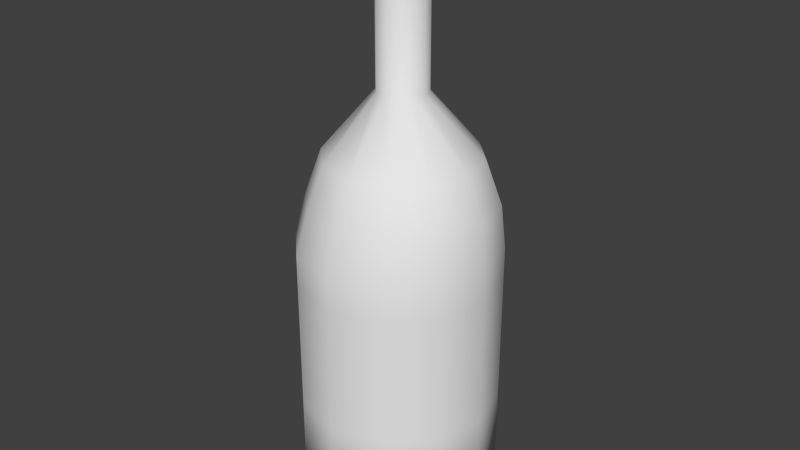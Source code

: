 # Source: Liquor.blend  (saved by Blender 2.73.0; exported with 4.5.12 LTS)
import bpy
from mathutils import Matrix  # noqa: F401  (used for matrix-valued properties, if any)

bpy.ops.wm.read_factory_settings(use_empty=True)
scene = bpy.context.scene
scene.name = 'Scene'

# ---- collections
col_collection_1 = bpy.data.collections.new('Collection 1'); scene.collection.children.link(col_collection_1)

# ---- world
world_world = bpy.data.worlds.new('World'); scene.world = world_world
world_world.color = (0.05088, 0.05088, 0.05088)
world_world.use_sun_shadow = False
world_world.sun_shadow_jitter_overblur = 0.0
world_world.cycles.sampling_method = 'MANUAL'
world_world.cycles.sample_map_resolution = 256

# ---- meshes
me_circle = bpy.data.meshes.new('Circle')
me_circle.from_pydata([(0.0, 1.0, 0.0), (-0.5, 0.866, 0.0), (-0.866, 0.5, 0.0), (-1.0, -4.371e-08, 0.0), (-0.866, -0.5, 0.0), (-0.5, -0.866, 0.0), (-1.51e-07, -1.0, 0.0), (0.5, -0.866, 0.0), (0.866, -0.5, 0.0), (1.0, -4.649e-07, 0.0), (0.866, 0.5, 0.0), (0.5, 0.866, 0.0), (0.0, 1.0, -5.915), (-0.5, 0.866, -5.915), (-0.866, 0.5, -5.915), (-1.0, -4.371e-08, -5.915), (-0.866, -0.5, -5.915), (-0.5, -0.866, -5.915), (-1.51e-07, -1.0, -5.915), (0.5, -0.866, -5.915), (0.866, -0.5, -5.915), (1.0, -4.649e-07, -5.915), (0.866, 0.5, -5.915), (0.5, 0.866, -5.915), (-2.072e-08, 3.086, -8.4), (-1.543, 2.672, -8.4), (-2.672, 1.543, -8.4), (-3.086, 1.552e-07, -8.4), (-2.672, -1.543, -8.4), (-1.543, -2.672, -8.4), (-4.866e-07, -3.086, -8.4), (1.543, -2.672, -8.4), (2.672, -1.543, -8.4), (3.086, -1.145e-06, -8.4), (2.672, 1.543, -8.4), (1.543, 2.672, -8.4), (-2.92e-08, 3.73, -10.22), (-1.865, 3.23, -10.22), (-3.23, 1.865, -10.22), (-3.73, 2.499e-07, -10.22), (-3.23, -1.865, -10.22), (-1.865, -3.23, -10.22), (-5.924e-07, -3.73, -10.22), (1.865, -3.23, -10.22), (3.23, -1.865, -10.22), (3.73, -1.321e-06, -10.22), (3.23, 1.865, -10.22), (1.865, 3.23, -10.22), (-0.07097, 3.922, -11.93), (-2.096, 3.379, -11.93), (-3.578, 1.897, -11.93), (-4.12, -0.1274, -11.93), (-3.578, -2.152, -11.93), (-2.096, -3.634, -11.93), (-0.07097, -4.176, -11.93), (1.954, -3.634, -11.93), (3.436, -2.152, -11.93), (3.978, -0.1274, -11.93), (3.436, 1.897, -11.93), (1.954, 3.379, -11.93), (-0.07097, 3.922, -22.98), (-2.096, 3.379, -22.98), (-3.578, 1.897, -22.98), (-4.12, -0.1274, -22.98), (-3.578, -2.152, -22.98), (-2.096, -3.634, -22.98), (-0.07097, -4.176, -22.98), (1.954, -3.634, -22.98), (3.436, -2.152, -22.98), (3.978, -0.1274, -22.98), (3.436, 1.897, -22.98), (1.954, 3.379, -22.98), (-0.07097, 2.283, -22.98), (-1.276, 1.96, -22.98), (-2.158, 1.078, -22.98), (-2.481, -0.1274, -22.98), (-2.158, -1.332, -22.98), (-1.276, -2.215, -22.98), (-0.07097, -2.538, -22.98), (1.134, -2.215, -22.98), (2.016, -1.332, -22.98), (2.339, -0.1274, -22.98), (2.016, 1.078, -22.98), (1.134, 1.96, -22.98), (-0.07097, 1.285, -22.73), (-0.7771, 1.096, -22.73), (-1.294, 0.5787, -22.73), (-1.483, -0.1274, -22.73), (-1.294, -0.8335, -22.73), (-0.7771, -1.35, -22.73), (-0.07097, -1.54, -22.73), (0.6352, -1.35, -22.73), (1.152, -0.8335, -22.73), (1.341, -0.1274, -22.73), (1.152, 0.5787, -22.73), (0.6352, 1.096, -22.73), (1.954, 3.379, -18.58), (1.954, 3.379, -13.24), (-0.07097, 3.922, -13.24), (-0.07097, 3.922, -18.58), (3.436, 1.897, -18.58), (3.436, 1.897, -13.24), (3.978, -0.1274, -18.58), (3.978, -0.1274, -13.24), (3.436, -2.152, -18.58), (3.436, -2.152, -13.24), (1.954, -3.634, -18.58), (1.954, -3.634, -13.24), (-0.07097, -4.176, -18.58), (-0.07097, -4.176, -13.24), (-2.096, -3.634, -18.58), (-2.096, -3.634, -13.24), (-3.578, -2.152, -18.58), (-3.578, -2.152, -13.24), (-4.12, -0.1274, -18.58), (-4.12, -0.1274, -13.24), (-3.578, 1.897, -18.58), (-3.578, 1.897, -13.24), (-2.096, 3.379, -18.58), (-2.096, 3.379, -13.24)], [], [(11, 23, 12, 0), (10, 22, 23, 11), (9, 21, 22, 10), (8, 20, 21, 9), (7, 19, 20, 8), (6, 18, 19, 7), (5, 17, 18, 6), (4, 16, 17, 5), (3, 15, 16, 4), (2, 14, 15, 3), (1, 13, 14, 2), (0, 12, 13, 1), (23, 35, 24, 12), (22, 34, 35, 23), (21, 33, 34, 22), (20, 32, 33, 21), (19, 31, 32, 20), (18, 30, 31, 19), (17, 29, 30, 18), (16, 28, 29, 17), (15, 27, 28, 16), (14, 26, 27, 15), (13, 25, 26, 14), (12, 24, 25, 13), (35, 47, 36, 24), (34, 46, 47, 35), (33, 45, 46, 34), (32, 44, 45, 33), (31, 43, 44, 32), (30, 42, 43, 31), (29, 41, 42, 30), (28, 40, 41, 29), (27, 39, 40, 28), (26, 38, 39, 27), (25, 37, 38, 26), (24, 36, 37, 25), (47, 59, 48, 36), (46, 58, 59, 47), (45, 57, 58, 46), (44, 56, 57, 45), (43, 55, 56, 44), (42, 54, 55, 43), (41, 53, 54, 42), (40, 52, 53, 41), (39, 51, 52, 40), (38, 50, 51, 39), (37, 49, 50, 38), (36, 48, 49, 37), (96, 71, 60, 99), (100, 70, 71, 96), (102, 69, 70, 100), (104, 68, 69, 102), (106, 67, 68, 104), (108, 66, 67, 106), (110, 65, 66, 108), (112, 64, 65, 110), (114, 63, 64, 112), (116, 62, 63, 114), (118, 61, 62, 116), (99, 60, 61, 118), (71, 83, 72, 60), (70, 82, 83, 71), (69, 81, 82, 70), (68, 80, 81, 69), (67, 79, 80, 68), (66, 78, 79, 67), (65, 77, 78, 66), (64, 76, 77, 65), (63, 75, 76, 64), (62, 74, 75, 63), (61, 73, 74, 62), (60, 72, 73, 61), (83, 95, 84, 72), (82, 94, 95, 83), (81, 93, 94, 82), (80, 92, 93, 81), (79, 91, 92, 80), (78, 90, 91, 79), (77, 89, 90, 78), (76, 88, 89, 77), (75, 87, 88, 76), (74, 86, 87, 75), (73, 85, 86, 74), (72, 84, 85, 73), (85, 84, 95, 94, 93, 92, 91, 90, 89, 88, 87, 86), (48, 98, 119, 49), (98, 99, 118, 119), (49, 119, 117, 50), (119, 118, 116, 117), (50, 117, 115, 51), (117, 116, 114, 115), (51, 115, 113, 52), (115, 114, 112, 113), (52, 113, 111, 53), (113, 112, 110, 111), (53, 111, 109, 54), (111, 110, 108, 109), (54, 109, 107, 55), (109, 108, 106, 107), (55, 107, 105, 56), (107, 106, 104, 105), (56, 105, 103, 57), (105, 104, 102, 103), (57, 103, 101, 58), (103, 102, 100, 101), (58, 101, 97, 59), (101, 100, 96, 97), (59, 97, 98, 48), (97, 96, 99, 98)])
me_circle.polygons.foreach_set('use_smooth', [True] * 109)
me_circle.use_remesh_preserve_volume = False
me_circle.use_remesh_preserve_attributes = False
me_circle.use_mirror_vertex_groups = False
me_circle.update()
me_circle_001 = bpy.data.meshes.new('Circle.001')
me_circle_001.from_pydata([(1.954, 3.505, -18.58), (1.954, 3.505, -13.24), (-0.07097, 4.047, -13.24), (-0.07097, 4.047, -18.58), (-2.096, 3.505, -18.58), (-2.096, 3.505, -13.24), (1.954, 3.505, -18.58), (1.954, 3.505, -13.24), (-0.07097, 4.047, -13.24), (-0.07097, 4.047, -18.58), (-2.096, 3.505, -18.58), (-2.096, 3.505, -13.24), (1.954, 3.505, -18.58), (1.954, 3.505, -13.24), (-0.07097, 4.047, -13.24), (-0.07097, 4.047, -18.58), (-2.096, 3.505, -18.58), (-2.096, 3.505, -13.24), (1.954, 3.505, -18.58), (1.954, 3.505, -13.24), (-0.07097, 4.047, -13.24), (-0.07097, 4.047, -18.58), (-2.096, 3.505, -18.58), (-2.096, 3.505, -13.24)], [], [(2, 5, 4, 3), (1, 2, 3, 0), (8, 11, 10, 9), (7, 8, 9, 6), (14, 15, 16, 17), (13, 12, 15, 14), (20, 21, 22, 23), (19, 18, 21, 20)])
me_circle_001.polygons.foreach_set('use_smooth', [True] * 8)
me_circle_001.use_remesh_preserve_volume = False
me_circle_001.use_remesh_preserve_attributes = False
me_circle_001.use_mirror_vertex_groups = False
me_circle_001.update()
me_cylinder_003 = bpy.data.meshes.new('Cylinder.003')
me_cylinder_003.from_pydata([(0.0, 1.0, -1.0), (0.0, 1.0, 1.0), (0.5, 0.866, -1.0), (0.5, 0.866, 1.0), (0.866, 0.5, -1.0), (0.866, 0.5, 1.0), (1.0, -4.371e-08, -1.0), (1.0, -4.371e-08, 1.0), (0.866, -0.5, -1.0), (0.866, -0.5, 1.0), (0.5, -0.866, -1.0), (0.5, -0.866, 1.0), (1.51e-07, -1.0, -1.0), (1.51e-07, -1.0, 1.0), (-0.5, -0.866, -1.0), (-0.5, -0.866, 1.0), (-0.866, -0.5, -1.0), (-0.866, -0.5, 1.0), (-1.0, -4.649e-07, -1.0), (-1.0, -4.649e-07, 1.0), (-0.866, 0.5, -1.0), (-0.866, 0.5, 1.0), (-0.5, 0.866, -1.0), (-0.5, 0.866, 1.0), (0.0, 1.0, -1.0), (0.0, 1.0, 1.0), (0.5, 0.866, -1.0), (0.5, 0.866, 1.0), (0.866, 0.5, -1.0), (0.866, 0.5, 1.0), (1.0, -4.371e-08, -1.0), (1.0, -4.371e-08, 1.0), (0.866, -0.5, -1.0), (0.866, -0.5, 1.0), (0.5, -0.866, -1.0), (0.5, -0.866, 1.0), (1.51e-07, -1.0, -1.0), (1.51e-07, -1.0, 1.0), (-0.5, -0.866, -1.0), (-0.5, -0.866, 1.0), (-0.866, -0.5, -1.0), (-0.866, -0.5, 1.0), (-1.0, -4.649e-07, -1.0), (-1.0, -4.649e-07, 1.0), (-0.866, 0.5, -1.0), (-0.866, 0.5, 1.0), (-0.5, 0.866, -1.0), (-0.5, 0.866, 1.0)], [], [(0, 1, 3, 2), (2, 3, 5, 4), (4, 5, 7, 6), (6, 7, 9, 8), (8, 9, 11, 10), (10, 11, 13, 12), (12, 13, 15, 14), (14, 15, 17, 16), (16, 17, 19, 18), (18, 19, 21, 20), (3, 1, 23, 21, 19, 17, 15, 13, 11, 9, 7, 5), (22, 23, 1, 0), (20, 21, 23, 22), (24, 26, 27, 25), (26, 28, 29, 27), (28, 30, 31, 29), (30, 32, 33, 31), (32, 34, 35, 33), (34, 36, 37, 35), (36, 38, 39, 37), (38, 40, 41, 39), (40, 42, 43, 41), (42, 44, 45, 43), (27, 29, 31, 33, 35, 37, 39, 41, 43, 45, 47, 25), (46, 24, 25, 47), (44, 46, 47, 45)])
me_cylinder_003.polygons.foreach_set('use_smooth', [True] * 26)
me_cylinder_003.use_remesh_preserve_volume = False
me_cylinder_003.use_remesh_preserve_attributes = False
me_cylinder_003.use_mirror_vertex_groups = False
me_cylinder_003.update()
me_circle_002 = bpy.data.meshes.new('Circle.002')
me_circle_002.from_pydata([(-0.0006477, 0.949, 0.01487), (-0.4846, 0.8216, 0.01487), (-0.8388, 0.4734, 0.01487), (-0.9685, -0.002233, 0.01487), (-0.8388, -0.4779, 0.01487), (-0.4846, -0.8261, 0.01487), (-0.0006479, -0.9535, 0.01487), (0.4833, -0.8261, 0.01487), (0.8375, -0.4779, 0.01487), (0.9672, -0.002233, 0.01487), (0.8375, 0.4734, 0.01487), (0.4833, 0.8216, 0.01487), (-0.0006477, 0.7989, -5.764), (-0.4082, 0.6915, -5.764), (-0.7065, 0.3983, -5.764), (-0.8157, -0.002233, -5.764), (-0.7065, -0.4028, -5.764), (-0.4082, -0.696, -5.764), (-0.0006479, -0.8033, -5.764), (0.4069, -0.696, -5.764), (0.7052, -0.4028, -5.764), (0.8144, -0.002233, -5.764), (0.7052, 0.3983, -5.764), (0.4069, 0.6915, -5.764), (-0.0006478, 2.779, -8.37), (-1.416, 2.407, -8.37), (-2.451, 1.388, -8.37), (-2.83, -0.002232, -8.37), (-2.451, -1.393, -8.37), (-1.416, -2.411, -8.37), (-0.0006482, -2.784, -8.37), (1.414, -2.411, -8.37), (2.45, -1.393, -8.37), (2.829, -0.002234, -8.37), (2.45, 1.388, -8.37), (1.414, 2.407, -8.37), (-0.0006478, 3.36, -10.04), (-1.711, 2.91, -10.04), (-2.963, 1.679, -10.04), (-3.422, -0.002232, -10.04), (-2.963, -1.683, -10.04), (-1.711, -2.914, -10.04), (-0.0006483, -3.365, -10.04), (1.71, -2.914, -10.04), (2.962, -1.683, -10.04), (3.42, -0.002234, -10.04), (2.962, 1.679, -10.04), (1.71, 2.91, -10.04), (-0.07032, 3.782, -11.94), (-2.058, 3.259, -11.94), (-3.513, 1.828, -11.94), (-4.046, -0.1252, -11.94), (-3.513, -2.079, -11.94), (-2.058, -3.509, -11.94), (-0.07033, -4.032, -11.94), (1.917, -3.509, -11.94), (3.372, -2.079, -11.94), (3.905, -0.1252, -11.94), (3.372, 1.828, -11.94), (1.917, 3.259, -11.94), (-0.07032, 3.782, -22.86), (-2.058, 3.259, -22.86), (-3.513, 1.828, -22.86), (-4.046, -0.1252, -22.86), (-3.513, -2.079, -22.86), (-2.058, -3.509, -22.86), (-0.07033, -4.032, -22.86), (1.917, -3.509, -22.86), (3.372, -2.079, -22.86), (3.905, -0.1252, -22.86), (3.372, 1.828, -22.86), (1.917, 3.259, -22.86), (-0.07032, 2.2, -22.86), (-1.253, 1.889, -22.86), (-2.119, 1.038, -22.86), (-2.436, -0.1252, -22.86), (-2.119, -1.288, -22.86), (-1.253, -2.139, -22.86), (-0.07033, -2.451, -22.86), (1.113, -2.139, -22.86), (1.979, -1.288, -22.86), (2.296, -0.1252, -22.86), (1.979, 1.038, -22.86), (1.113, 1.889, -22.86), (-0.07032, 1.238, -22.61), (-0.7636, 1.055, -22.61), (-1.271, 0.5562, -22.61), (-1.457, -0.1252, -22.61), (-1.271, -0.8065, -22.61), (-0.7636, -1.305, -22.61), (-0.07032, -1.488, -22.61), (0.6229, -1.305, -22.61), (1.13, -0.8065, -22.61), (1.316, -0.1252, -22.61), (1.13, 0.5562, -22.61), (0.6229, 1.055, -22.61)], [], [(11, 0, 12, 23), (10, 11, 23, 22), (9, 10, 22, 21), (8, 9, 21, 20), (7, 8, 20, 19), (6, 7, 19, 18), (5, 6, 18, 17), (4, 5, 17, 16), (3, 4, 16, 15), (2, 3, 15, 14), (1, 2, 14, 13), (0, 1, 13, 12), (23, 12, 24, 35), (22, 23, 35, 34), (21, 22, 34, 33), (20, 21, 33, 32), (19, 20, 32, 31), (18, 19, 31, 30), (17, 18, 30, 29), (16, 17, 29, 28), (15, 16, 28, 27), (14, 15, 27, 26), (13, 14, 26, 25), (12, 13, 25, 24), (35, 24, 36, 47), (34, 35, 47, 46), (33, 34, 46, 45), (32, 33, 45, 44), (31, 32, 44, 43), (30, 31, 43, 42), (29, 30, 42, 41), (28, 29, 41, 40), (27, 28, 40, 39), (26, 27, 39, 38), (25, 26, 38, 37), (24, 25, 37, 36), (47, 36, 48, 59), (46, 47, 59, 58), (45, 46, 58, 57), (44, 45, 57, 56), (43, 44, 56, 55), (42, 43, 55, 54), (41, 42, 54, 53), (40, 41, 53, 52), (39, 40, 52, 51), (38, 39, 51, 50), (37, 38, 50, 49), (36, 37, 49, 48), (59, 48, 60, 71), (58, 59, 71, 70), (57, 58, 70, 69), (56, 57, 69, 68), (55, 56, 68, 67), (54, 55, 67, 66), (53, 54, 66, 65), (52, 53, 65, 64), (51, 52, 64, 63), (50, 51, 63, 62), (49, 50, 62, 61), (48, 49, 61, 60), (71, 60, 72, 83), (70, 71, 83, 82), (69, 70, 82, 81), (68, 69, 81, 80), (67, 68, 80, 79), (66, 67, 79, 78), (65, 66, 78, 77), (64, 65, 77, 76), (63, 64, 76, 75), (62, 63, 75, 74), (61, 62, 74, 73), (60, 61, 73, 72), (83, 72, 84, 95), (82, 83, 95, 94), (81, 82, 94, 93), (80, 81, 93, 92), (79, 80, 92, 91), (78, 79, 91, 90), (77, 78, 90, 89), (76, 77, 89, 88), (75, 76, 88, 87), (74, 75, 87, 86), (73, 74, 86, 85), (72, 73, 85, 84), (85, 86, 87, 88, 89, 90, 91, 92, 93, 94, 95, 84)])
me_circle_002.polygons.foreach_set('use_smooth', [True] * 85)
me_circle_002.use_remesh_preserve_volume = False
me_circle_002.use_remesh_preserve_attributes = False
me_circle_002.use_mirror_vertex_groups = False
me_circle_002.update()

# ---- objects
ob_liquorbottle = bpy.data.objects.new('liquorBottle', me_circle)
ob_liquorlogo = bpy.data.objects.new('liquorLogo', me_circle_001)
ob_bottlecap = bpy.data.objects.new('bottleCap', me_cylinder_003)
ob_liquorbottleinside = bpy.data.objects.new('liquorBottleInside', me_circle_002)

# ---- transforms, parenting, visibility, modifiers, constraints
ob_liquorbottle.location = (0.0, 0.0, 1.547)
ob_liquorbottle.scale = (0.06626, 0.06626, 0.06626)
ob_liquorbottle.lineart.crease_threshold = 0.0
ob_liquorlogo.parent = ob_liquorbottle
ob_liquorlogo.matrix_parent_inverse = Matrix(((15.09, 0.0, 0.0, -0.0), (0.0, 15.09, 0.0, -0.0), (0.0, 0.0, 15.09, -23.35), (0.0, 0.0, 0.0, 1.0)))
ob_liquorlogo.location = (0.0, 0.0, 1.547)
ob_liquorlogo.scale = (0.06626, 0.06626, 0.06626)
ob_liquorlogo.lineart.crease_threshold = 0.0
ob_bottlecap.parent = ob_liquorbottle
ob_bottlecap.matrix_parent_inverse = Matrix(((15.09, 0.0, 0.0, -0.0), (0.0, 15.09, 0.0, -0.0), (0.0, 0.0, 15.09, -23.35), (0.0, 0.0, 0.0, 1.0)))
ob_bottlecap.location = (0.0, 0.0, 1.51)
ob_bottlecap.scale = (0.06907, 0.06907, 0.0557)
ob_bottlecap.lineart.crease_threshold = 0.0
ob_liquorbottleinside.parent = ob_liquorbottle
ob_liquorbottleinside.matrix_parent_inverse = Matrix(((15.09, 0.0, 0.0, -0.0), (0.0, 15.09, 0.0, -0.0), (0.0, 0.0, 15.09, -23.35), (0.0, 0.0, 0.0, 1.0)))
ob_liquorbottleinside.location = (0.0, 0.0, 1.547)
ob_liquorbottleinside.scale = (0.06626, 0.06626, 0.06626)
ob_liquorbottleinside.lineart.crease_threshold = 0.0

# ---- collection membership
col_collection_1.objects.link(ob_liquorbottle)
col_collection_1.objects.link(ob_liquorlogo)
col_collection_1.objects.link(ob_bottlecap)
col_collection_1.objects.link(ob_liquorbottleinside)

# ---- scene / render settings (as saved in the file)
scene.frame_start = 1; scene.frame_end = 250; scene.frame_set(4)
scene.render.engine = 'BLENDER_EEVEE_NEXT'
scene.render.resolution_percentage = 50
scene.render.dither_intensity = 0.0
scene.cycles.use_denoising = False
scene.cycles.samples = 10
scene.cycles.sampling_pattern = 'TABULATED_SOBOL'
scene.cycles.light_sampling_threshold = 0.0
scene.cycles.use_adaptive_sampling = False
scene.cycles.use_light_tree = False
scene.cycles.blur_glossy = 0.0
scene.cycles.pixel_filter_type = 'GAUSSIAN'
scene.cycles.sample_clamp_indirect = 0.0
scene.view_settings.view_transform = 'Standard'
bpy.context.view_layer.update()

# ---- added for rendering (the .blend has no active camera and no usable light): camera, sun
cam_auto = bpy.data.cameras.new('AutoCamera')
cam_auto.lens = 50.0
cam_auto.sensor_width = 36.0
cam_auto.clip_end = 1000.0
ob_auto_camera = bpy.data.objects.new('AutoCamera', cam_auto)
scene.collection.objects.link(ob_auto_camera)
ob_auto_camera.location = (1.58704, -1.91437, 2.0685)
ob_auto_camera.rotation_euler = (1.09748, -7.21219e-08, 0.694738)
scene.camera = ob_auto_camera
light_auto_sun = bpy.data.lights.new('AutoSun', 'SUN')
light_auto_sun.energy = 3.0
light_auto_sun.angle = 0.0523599
ob_auto_sun = bpy.data.objects.new('AutoSun', light_auto_sun)
scene.collection.objects.link(ob_auto_sun)
ob_auto_sun.rotation_euler = (0.872665, 0.174533, 0.523599)
bpy.context.view_layer.update()

